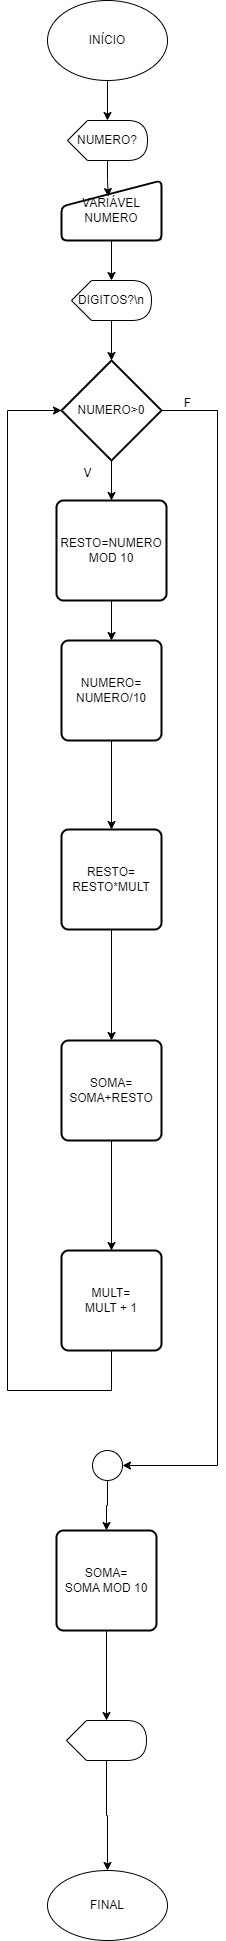

The diagram above was exported from draw.io. Its source (the exported page's mxGraphModel, read from the mxfile embedded in the PNG):
<mxGraphModel dx="2242" dy="1198" grid="1" gridSize="10" guides="1" tooltips="1" connect="1" arrows="1" fold="1" page="1" pageScale="1" pageWidth="827" pageHeight="1169" math="0" shadow="0">
  <root>
    <mxCell id="0" />
    <mxCell id="1" parent="0" />
    <mxCell id="BOHUEW_FH-uIb-_53M2n-3" style="edgeStyle=orthogonalEdgeStyle;rounded=0;orthogonalLoop=1;jettySize=auto;html=1;" edge="1" parent="1" source="BOHUEW_FH-uIb-_53M2n-1" target="BOHUEW_FH-uIb-_53M2n-2">
      <mxGeometry relative="1" as="geometry" />
    </mxCell>
    <mxCell id="BOHUEW_FH-uIb-_53M2n-1" value="INÍCIO" style="ellipse;whiteSpace=wrap;html=1;" vertex="1" parent="1">
      <mxGeometry x="350" y="240" width="120" height="80" as="geometry" />
    </mxCell>
    <mxCell id="BOHUEW_FH-uIb-_53M2n-2" value="NUMERO?" style="shape=display;whiteSpace=wrap;html=1;" vertex="1" parent="1">
      <mxGeometry x="370" y="360" width="80" height="40" as="geometry" />
    </mxCell>
    <mxCell id="BOHUEW_FH-uIb-_53M2n-4" value="VARIÁVEL&lt;div&gt;NUMERO&lt;/div&gt;" style="html=1;strokeWidth=2;shape=manualInput;whiteSpace=wrap;rounded=1;size=26;arcSize=11;" vertex="1" parent="1">
      <mxGeometry x="364" y="420" width="100" height="60" as="geometry" />
    </mxCell>
    <mxCell id="BOHUEW_FH-uIb-_53M2n-5" style="edgeStyle=orthogonalEdgeStyle;rounded=0;orthogonalLoop=1;jettySize=auto;html=1;entryX=0.468;entryY=0.267;entryDx=0;entryDy=0;entryPerimeter=0;" edge="1" parent="1" source="BOHUEW_FH-uIb-_53M2n-2" target="BOHUEW_FH-uIb-_53M2n-4">
      <mxGeometry relative="1" as="geometry" />
    </mxCell>
    <mxCell id="BOHUEW_FH-uIb-_53M2n-6" value="DIGITOS?\n" style="shape=display;whiteSpace=wrap;html=1;" vertex="1" parent="1">
      <mxGeometry x="374" y="520" width="80" height="40" as="geometry" />
    </mxCell>
    <mxCell id="BOHUEW_FH-uIb-_53M2n-7" style="edgeStyle=orthogonalEdgeStyle;rounded=0;orthogonalLoop=1;jettySize=auto;html=1;entryX=0;entryY=0;entryDx=40;entryDy=0;entryPerimeter=0;" edge="1" parent="1" source="BOHUEW_FH-uIb-_53M2n-4" target="BOHUEW_FH-uIb-_53M2n-6">
      <mxGeometry relative="1" as="geometry" />
    </mxCell>
    <mxCell id="BOHUEW_FH-uIb-_53M2n-12" style="edgeStyle=orthogonalEdgeStyle;rounded=0;orthogonalLoop=1;jettySize=auto;html=1;entryX=0.5;entryY=0;entryDx=0;entryDy=0;" edge="1" parent="1" source="BOHUEW_FH-uIb-_53M2n-9" target="BOHUEW_FH-uIb-_53M2n-11">
      <mxGeometry relative="1" as="geometry" />
    </mxCell>
    <mxCell id="BOHUEW_FH-uIb-_53M2n-9" value="NUMERO&amp;gt;0" style="strokeWidth=2;html=1;shape=mxgraph.flowchart.decision;whiteSpace=wrap;" vertex="1" parent="1">
      <mxGeometry x="364" y="600" width="100" height="100" as="geometry" />
    </mxCell>
    <mxCell id="BOHUEW_FH-uIb-_53M2n-10" style="edgeStyle=orthogonalEdgeStyle;rounded=0;orthogonalLoop=1;jettySize=auto;html=1;entryX=0.5;entryY=0;entryDx=0;entryDy=0;entryPerimeter=0;" edge="1" parent="1" source="BOHUEW_FH-uIb-_53M2n-6" target="BOHUEW_FH-uIb-_53M2n-9">
      <mxGeometry relative="1" as="geometry" />
    </mxCell>
    <mxCell id="BOHUEW_FH-uIb-_53M2n-14" style="edgeStyle=orthogonalEdgeStyle;rounded=0;orthogonalLoop=1;jettySize=auto;html=1;entryX=0.5;entryY=0;entryDx=0;entryDy=0;" edge="1" parent="1" source="BOHUEW_FH-uIb-_53M2n-11" target="BOHUEW_FH-uIb-_53M2n-13">
      <mxGeometry relative="1" as="geometry" />
    </mxCell>
    <mxCell id="BOHUEW_FH-uIb-_53M2n-11" value="RESTO=NUMERO&lt;div&gt;MOD 10&lt;/div&gt;" style="rounded=1;whiteSpace=wrap;html=1;absoluteArcSize=1;arcSize=14;strokeWidth=2;" vertex="1" parent="1">
      <mxGeometry x="359" y="740" width="110" height="100" as="geometry" />
    </mxCell>
    <mxCell id="BOHUEW_FH-uIb-_53M2n-37" value="" style="edgeStyle=orthogonalEdgeStyle;rounded=0;orthogonalLoop=1;jettySize=auto;html=1;" edge="1" parent="1" source="BOHUEW_FH-uIb-_53M2n-13" target="BOHUEW_FH-uIb-_53M2n-30">
      <mxGeometry relative="1" as="geometry" />
    </mxCell>
    <mxCell id="BOHUEW_FH-uIb-_53M2n-13" value="NUMERO=&lt;div&gt;NUMERO/10&lt;/div&gt;" style="rounded=1;whiteSpace=wrap;html=1;absoluteArcSize=1;arcSize=14;strokeWidth=2;" vertex="1" parent="1">
      <mxGeometry x="364" y="880" width="100" height="100" as="geometry" />
    </mxCell>
    <mxCell id="BOHUEW_FH-uIb-_53M2n-41" value="" style="edgeStyle=orthogonalEdgeStyle;rounded=0;orthogonalLoop=1;jettySize=auto;html=1;" edge="1" parent="1" source="BOHUEW_FH-uIb-_53M2n-15" target="BOHUEW_FH-uIb-_53M2n-36">
      <mxGeometry relative="1" as="geometry" />
    </mxCell>
    <mxCell id="BOHUEW_FH-uIb-_53M2n-15" value="" style="verticalLabelPosition=bottom;verticalAlign=top;html=1;shape=mxgraph.flowchart.on-page_reference;" vertex="1" parent="1">
      <mxGeometry x="395" y="1690" width="30" height="30" as="geometry" />
    </mxCell>
    <mxCell id="BOHUEW_FH-uIb-_53M2n-17" style="edgeStyle=orthogonalEdgeStyle;rounded=0;orthogonalLoop=1;jettySize=auto;html=1;entryX=1;entryY=0.5;entryDx=0;entryDy=0;entryPerimeter=0;" edge="1" parent="1" source="BOHUEW_FH-uIb-_53M2n-9" target="BOHUEW_FH-uIb-_53M2n-15">
      <mxGeometry relative="1" as="geometry">
        <Array as="points">
          <mxPoint x="520" y="650" />
          <mxPoint x="520" y="1705" />
        </Array>
      </mxGeometry>
    </mxCell>
    <mxCell id="BOHUEW_FH-uIb-_53M2n-18" value="F" style="text;html=1;align=center;verticalAlign=middle;resizable=0;points=[];autosize=1;strokeColor=none;fillColor=none;" vertex="1" parent="1">
      <mxGeometry x="475" y="628" width="30" height="30" as="geometry" />
    </mxCell>
    <mxCell id="BOHUEW_FH-uIb-_53M2n-19" value="V" style="text;html=1;align=center;verticalAlign=middle;resizable=0;points=[];autosize=1;strokeColor=none;fillColor=none;" vertex="1" parent="1">
      <mxGeometry x="375" y="698" width="30" height="30" as="geometry" />
    </mxCell>
    <mxCell id="BOHUEW_FH-uIb-_53M2n-22" value="FINAL" style="ellipse;whiteSpace=wrap;html=1;" vertex="1" parent="1">
      <mxGeometry x="350" y="2110" width="120" height="70" as="geometry" />
    </mxCell>
    <mxCell id="BOHUEW_FH-uIb-_53M2n-38" value="" style="edgeStyle=orthogonalEdgeStyle;rounded=0;orthogonalLoop=1;jettySize=auto;html=1;" edge="1" parent="1" source="BOHUEW_FH-uIb-_53M2n-30" target="BOHUEW_FH-uIb-_53M2n-31">
      <mxGeometry relative="1" as="geometry" />
    </mxCell>
    <mxCell id="BOHUEW_FH-uIb-_53M2n-30" value="RESTO=&lt;div&gt;RESTO*MULT&lt;/div&gt;" style="rounded=1;whiteSpace=wrap;html=1;absoluteArcSize=1;arcSize=14;strokeWidth=2;" vertex="1" parent="1">
      <mxGeometry x="364" y="1069" width="100" height="100" as="geometry" />
    </mxCell>
    <mxCell id="BOHUEW_FH-uIb-_53M2n-39" value="" style="edgeStyle=orthogonalEdgeStyle;rounded=0;orthogonalLoop=1;jettySize=auto;html=1;" edge="1" parent="1" source="BOHUEW_FH-uIb-_53M2n-31" target="BOHUEW_FH-uIb-_53M2n-32">
      <mxGeometry relative="1" as="geometry" />
    </mxCell>
    <mxCell id="BOHUEW_FH-uIb-_53M2n-31" value="SOMA=&lt;div&gt;SOMA+RESTO&lt;/div&gt;" style="rounded=1;whiteSpace=wrap;html=1;absoluteArcSize=1;arcSize=14;strokeWidth=2;" vertex="1" parent="1">
      <mxGeometry x="364" y="1280" width="100" height="100" as="geometry" />
    </mxCell>
    <mxCell id="BOHUEW_FH-uIb-_53M2n-40" style="edgeStyle=orthogonalEdgeStyle;rounded=0;orthogonalLoop=1;jettySize=auto;html=1;entryX=0;entryY=0.5;entryDx=0;entryDy=0;entryPerimeter=0;" edge="1" parent="1" source="BOHUEW_FH-uIb-_53M2n-32" target="BOHUEW_FH-uIb-_53M2n-9">
      <mxGeometry relative="1" as="geometry">
        <mxPoint x="250.00000000000023" y="1310" as="targetPoint" />
        <Array as="points">
          <mxPoint x="414" y="1630" />
          <mxPoint x="310" y="1630" />
          <mxPoint x="310" y="650" />
        </Array>
      </mxGeometry>
    </mxCell>
    <mxCell id="BOHUEW_FH-uIb-_53M2n-32" value="MULT=&lt;div&gt;MULT + 1&lt;/div&gt;" style="rounded=1;whiteSpace=wrap;html=1;absoluteArcSize=1;arcSize=14;strokeWidth=2;" vertex="1" parent="1">
      <mxGeometry x="364" y="1490" width="100" height="100" as="geometry" />
    </mxCell>
    <mxCell id="BOHUEW_FH-uIb-_53M2n-43" value="" style="edgeStyle=orthogonalEdgeStyle;rounded=0;orthogonalLoop=1;jettySize=auto;html=1;" edge="1" parent="1" source="BOHUEW_FH-uIb-_53M2n-36" target="BOHUEW_FH-uIb-_53M2n-42">
      <mxGeometry relative="1" as="geometry" />
    </mxCell>
    <mxCell id="BOHUEW_FH-uIb-_53M2n-36" value="SOMA=&lt;div&gt;SOMA MOD 10&lt;/div&gt;" style="rounded=1;whiteSpace=wrap;html=1;absoluteArcSize=1;arcSize=14;strokeWidth=2;" vertex="1" parent="1">
      <mxGeometry x="359" y="1770" width="100" height="100" as="geometry" />
    </mxCell>
    <mxCell id="BOHUEW_FH-uIb-_53M2n-44" value="" style="edgeStyle=orthogonalEdgeStyle;rounded=0;orthogonalLoop=1;jettySize=auto;html=1;" edge="1" parent="1" source="BOHUEW_FH-uIb-_53M2n-42" target="BOHUEW_FH-uIb-_53M2n-22">
      <mxGeometry relative="1" as="geometry" />
    </mxCell>
    <mxCell id="BOHUEW_FH-uIb-_53M2n-42" value="" style="shape=display;whiteSpace=wrap;html=1;" vertex="1" parent="1">
      <mxGeometry x="369" y="1960" width="80" height="40" as="geometry" />
    </mxCell>
  </root>
</mxGraphModel>